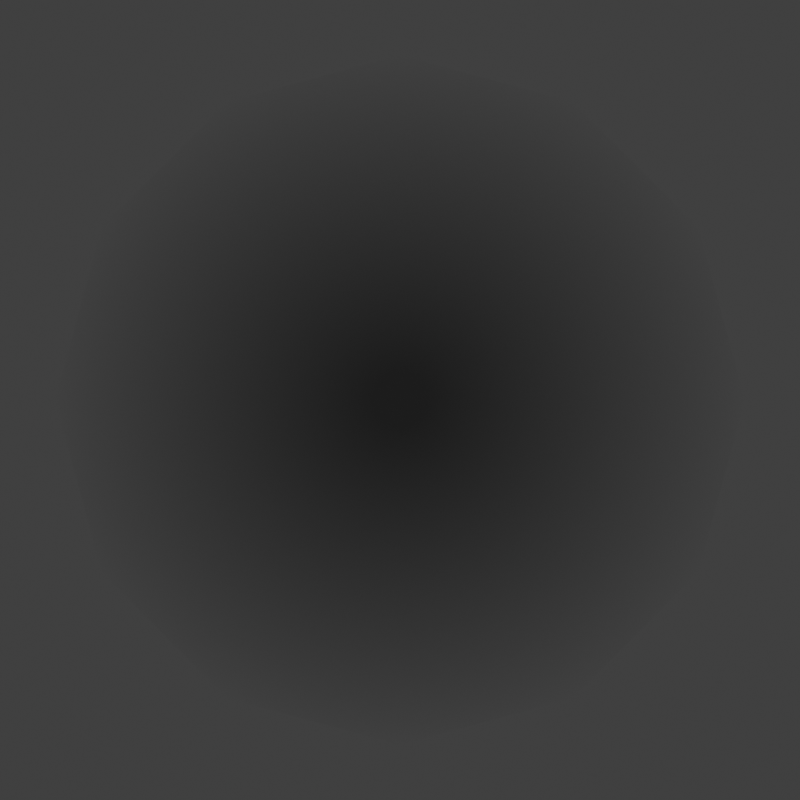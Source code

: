 # Source: rainette_shadow.blend  (saved by Blender 5.2.45; exported with 4.5.12 LTS)
import bpy
from mathutils import Matrix  # noqa: F401  (used for matrix-valued properties, if any)

bpy.ops.wm.read_factory_settings(use_empty=True)
scene = bpy.context.scene
scene.name = 'Scene'

# ---- collections
col_collection = bpy.data.collections.new('Collection'); scene.collection.children.link(col_collection)

# ---- materials (node trees are filled in below, after node groups)
mat_contact_shadow_black = bpy.data.materials.new('Contact shadow black')

# ---- material node trees
mat_contact_shadow_black.use_nodes = True; mat_contact_shadow_black.node_tree.nodes.clear()
_N = mat_contact_shadow_black.node_tree.nodes; _L = mat_contact_shadow_black.node_tree.links
n0 = _N.new('ShaderNodeOutputMaterial'); n0.name = 'Material Output'; n0.location = (0, 0)
n1 = _N.new('ShaderNodeMixShader'); n1.name = 'Mix Shader'; n1.location = (0, 0)
n2 = _N.new('ShaderNodeBsdfTransparent'); n2.name = 'Transparent BSDF'; n2.location = (0, 0)
n3 = _N.new('ShaderNodeEmission'); n3.name = 'Emission'; n3.location = (0, 0)
n3.inputs[0].default_value = (0.0, 0.0, 0.0, 1.0)
n4 = _N.new('ShaderNodeTexCoord'); n4.name = 'Texture Coordinate'; n4.location = (0, 0)
n5 = _N.new('ShaderNodeVectorMath'); n5.name = 'Vector Math'; n5.location = (0, 0)
n5.operation = 'DISTANCE'
n5.inputs[1].default_value = (0.5, 0.5, 0.0)
n6 = _N.new('ShaderNodeVectorMath'); n6.name = 'Vector Math.001'; n6.location = (0, 0)
n6.operation = 'MULTIPLY'
n6.inputs[1].default_value = (1.0, 1.0, 0.0)
n7 = _N.new('ShaderNodeValToRGB'); n7.name = 'Color Ramp'; n7.location = (0, 0)
while len(n7.color_ramp.elements) > 1: n7.color_ramp.elements.remove(n7.color_ramp.elements[-1])
n7.color_ramp.elements[0].position = 0.04; n7.color_ramp.elements[0].color = (0.52, 0.52, 0.52, 1.0)
_e = n7.color_ramp.elements.new(0.5); _e.color = (0.0, 0.0, 0.0, 1.0)
_L.new(n4.outputs[0], n6.inputs[0])
_L.new(n6.outputs[0], n5.inputs[0])
_L.new(n5.outputs[1], n7.inputs[0])
_L.new(n7.outputs[0], n1.inputs[0])
_L.new(n2.outputs[0], n1.inputs[1])
_L.new(n3.outputs[0], n1.inputs[2])
_L.new(n1.outputs[0], n0.inputs[0])
n0.is_active_output = True

# ---- world
world_world = bpy.data.worlds.new('World'); scene.world = world_world
world_world.use_nodes = True; world_world.node_tree.nodes.clear()
_N = world_world.node_tree.nodes; _L = world_world.node_tree.links
n0 = _N.new('ShaderNodeOutputWorld'); n0.name = 'World Output'; n0.location = (200, 100)
n1 = _N.new('ShaderNodeBackground'); n1.name = 'Background'; n1.location = (-200, 100)
n1.inputs[0].default_value = (0.05088, 0.05088, 0.05088, 1.0)
_L.new(n1.outputs[0], n0.inputs[0])
n0.is_active_output = True
world_world.color = (0.18, 0.18, 0.18)
world_world.sun_shadow_jitter_overblur = 0.0

# ---- cameras
cam_iso_top = bpy.data.cameras.new('ISO_TOP')
cam_iso_top.type = 'ORTHO'
cam_iso_top.sensor_fit = 'HORIZONTAL'
cam_iso_top.ortho_scale = 0.8125
cam_camera_003 = bpy.data.cameras.new('Camera.003')
cam_camera_003.type = 'ORTHO'
cam_camera_003.ortho_scale = 5.0

# ---- lights
light_sun_002 = bpy.data.lights.new('Sun.002', 'SUN')
light_sun_002.color = (1.0, 0.76, 0.53)
light_sun_002.angle = 0.15
light_sun_002.energy = 2.5
light_area_002 = bpy.data.lights.new('Area.002', 'AREA')
light_area_002.color = (0.5, 0.66, 0.85)
light_area_002.energy = 450.0
light_area_002.shape = 'DISK'
light_area_002.size = 5.0
light_area_002.size_y = 1.0

# ---- meshes
me_sphere_020 = bpy.data.meshes.new('Sphere.020')
me_sphere_020.from_pydata([(0.0, 0.0, 0.015), (0.0, 0.2475, 0.01061), (0.0, 0.35, 0.0), (0.0, 0.0, -0.015), (0.06697, 0.116, 0.01386), (0.1237, 0.2143, 0.01061), (0.1617, 0.28, 0.00574), (0.175, 0.3031, 0.0), (0.1617, 0.28, -0.00574), (0.1237, 0.2143, -0.01061), (0.06697, 0.116, -0.01386), (0.116, 0.06697, 0.01386), (0.2143, 0.1237, 0.01061), (0.28, 0.1617, 0.00574), (0.3031, 0.175, 0.0), (0.28, 0.1617, -0.00574), (0.2143, 0.1237, -0.01061), (0.116, 0.06697, -0.01386), (0.1339, -5.215e-09, 0.01386), (0.2475, -1.043e-08, 0.01061), (0.3234, -1.043e-08, 0.00574), (0.35, 0.0, 0.0), (0.3234, -1.043e-08, -0.00574), (0.2475, -1.043e-08, -0.01061), (0.1339, -5.215e-09, -0.01386), (0.116, -0.06697, 0.01386), (0.2143, -0.1237, 0.01061), (0.28, -0.1617, 0.00574), (0.3031, -0.175, 0.0), (0.28, -0.1617, -0.00574), (0.2143, -0.1237, -0.01061), (0.116, -0.06697, -0.01386), (0.06697, -0.116, 0.01386), (0.1237, -0.2143, 0.01061), (0.1617, -0.28, 0.00574), (0.175, -0.3031, 0.0), (0.1617, -0.28, -0.00574), (0.1237, -0.2143, -0.01061), (0.06697, -0.116, -0.01386), (0.0, -0.1339, 0.01386), (-2.086e-08, -0.2475, 0.01061), (0.0, -0.3234, 0.00574), (0.0, -0.35, 0.0), (0.0, -0.3234, -0.00574), (-2.086e-08, -0.2475, -0.01061), (0.0, -0.1339, -0.01386), (-0.06697, -0.116, 0.01386), (-0.1237, -0.2143, 0.01061), (-0.1617, -0.28, 0.00574), (-0.175, -0.3031, 0.0), (-0.1617, -0.28, -0.00574), (-0.1237, -0.2143, -0.01061), (-0.06697, -0.116, -0.01386), (-0.116, -0.06697, 0.01386), (-0.2143, -0.1237, 0.01061), (-0.28, -0.1617, 0.00574), (-0.3031, -0.175, 0.0), (-0.28, -0.1617, -0.00574), (-0.2143, -0.1237, -0.01061), (-0.116, -0.06697, -0.01386), (-0.1339, -5.215e-09, 0.01386), (-0.2475, 4.172e-08, 0.01061), (-0.3234, -1.043e-08, 0.00574), (-0.35, 0.0, 0.0), (-0.3234, -1.043e-08, -0.00574), (-0.2475, 4.172e-08, -0.01061), (-0.1339, -5.215e-09, -0.01386), (-0.116, 0.06697, 0.01386), (-0.2143, 0.1237, 0.01061), (-0.28, 0.1617, 0.00574), (-0.3031, 0.175, 0.0), (-0.28, 0.1617, -0.00574), (-0.2143, 0.1237, -0.01061), (-0.116, 0.06697, -0.01386), (-0.06697, 0.116, 0.01386), (-0.1237, 0.2143, 0.01061), (-0.1617, 0.28, 0.00574), (-0.175, 0.3031, 0.0), (-0.1617, 0.28, -0.00574), (-0.1237, 0.2143, -0.01061), (-0.06697, 0.116, -0.01386), (-5.215e-09, 0.1339, 0.01386), (-1.043e-08, 0.3234, 0.00574), (-1.043e-08, 0.3234, -0.00574), (4.172e-08, 0.2475, -0.01061), (-5.215e-09, 0.1339, -0.01386)], [], [(83, 2, 7, 8), (82, 1, 5, 6), (81, 0, 4), (3, 85, 10), (84, 83, 8, 9), (2, 82, 6, 7), (1, 81, 4, 5), (85, 84, 9, 10), (3, 10, 17), (9, 8, 15, 16), (7, 6, 13, 14), (5, 4, 11, 12), (10, 9, 16, 17), (8, 7, 14, 15), (6, 5, 12, 13), (4, 0, 11), (12, 11, 18, 19), (17, 16, 23, 24), (15, 14, 21, 22), (13, 12, 19, 20), (11, 0, 18), (3, 17, 24), (16, 15, 22, 23), (14, 13, 20, 21), (24, 23, 30, 31), (22, 21, 28, 29), (20, 19, 26, 27), (18, 0, 25), (3, 24, 31), (23, 22, 29, 30), (21, 20, 27, 28), (19, 18, 25, 26), (25, 0, 32), (3, 31, 38), (30, 29, 36, 37), (28, 27, 34, 35), (26, 25, 32, 33), (31, 30, 37, 38), (29, 28, 35, 36), (27, 26, 33, 34), (37, 36, 43, 44), (35, 34, 41, 42), (33, 32, 39, 40), (38, 37, 44, 45), (36, 35, 42, 43), (34, 33, 40, 41), (32, 0, 39), (3, 38, 45), (45, 44, 51, 52), (43, 42, 49, 50), (41, 40, 47, 48), (39, 0, 46), (3, 45, 52), (44, 43, 50, 51), (42, 41, 48, 49), (40, 39, 46, 47), (50, 49, 56, 57), (48, 47, 54, 55), (46, 0, 53), (3, 52, 59), (51, 50, 57, 58), (49, 48, 55, 56), (47, 46, 53, 54), (52, 51, 58, 59), (3, 59, 66), (58, 57, 64, 65), (56, 55, 62, 63), (54, 53, 60, 61), (59, 58, 65, 66), (57, 56, 63, 64), (55, 54, 61, 62), (53, 0, 60), (63, 62, 69, 70), (61, 60, 67, 68), (66, 65, 72, 73), (64, 63, 70, 71), (62, 61, 68, 69), (60, 0, 67), (3, 66, 73), (65, 64, 71, 72), (73, 72, 79, 80), (71, 70, 77, 78), (69, 68, 75, 76), (67, 0, 74), (3, 73, 80), (72, 71, 78, 79), (70, 69, 76, 77), (68, 67, 74, 75), (76, 75, 1, 82), (74, 0, 81), (3, 80, 85), (79, 78, 83, 84), (77, 76, 82, 2), (75, 74, 81, 1), (80, 79, 84, 85), (78, 77, 2, 83)])
me_sphere_020.polygons.foreach_set('use_smooth', [True] * 96)
_uv = me_sphere_020.uv_layers.new(name='UVMap')
_uv.uv.foreach_set('vector', [0.75, 0.375, 0.75, 0.5, 0.6667, 0.5, 0.6667, 0.375, 0.75, 0.625, 0.75, 0.75, 0.6667, 0.75, 0.6667, 0.625, 0.75, 0.875, 0.7083, 1.0, 0.6667, 0.875, 0.7083, 0.0, 0.75, 0.125, 0.6667, 0.125, 0.75, 0.25, 0.75, 0.375, 0.6667, 0.375, 0.6667, 0.25, 0.75, 0.5, 0.75, 0.625, 0.6667, 0.625, 0.6667, 0.5, 0.75, 0.75, 0.75, 0.875, 0.6667, 0.875, 0.6667, 0.75, 0.75, 0.125, 0.75, 0.25, 0.6667, 0.25, 0.6667, 0.125, 0.625, 0.0, 0.6667, 0.125, 0.5833, 0.125, 0.6667, 0.25, 0.6667, 0.375, 0.5833, 0.375, 0.5833, 0.25, 0.6667, 0.5, 0.6667, 0.625, 0.5833, 0.625, 0.5833, 0.5, 0.6667, 0.75, 0.6667, 0.875, 0.5833, 0.875, 0.5833, 0.75, 0.6667, 0.125, 0.6667, 0.25, 0.5833, 0.25, 0.5833, 0.125, 0.6667, 0.375, 0.6667, 0.5, 0.5833, 0.5, 0.5833, 0.375, 0.6667, 0.625, 0.6667, 0.75, 0.5833, 0.75, 0.5833, 0.625, 0.6667, 0.875, 0.625, 1.0, 0.5833, 0.875, 0.5833, 0.75, 0.5833, 0.875, 0.5, 0.875, 0.5, 0.75, 0.5833, 0.125, 0.5833, 0.25, 0.5, 0.25, 0.5, 0.125, 0.5833, 0.375, 0.5833, 0.5, 0.5, 0.5, 0.5, 0.375, 0.5833, 0.625, 0.5833, 0.75, 0.5, 0.75, 0.5, 0.625, 0.5833, 0.875, 0.5417, 1.0, 0.5, 0.875, 0.5417, 0.0, 0.5833, 0.125, 0.5, 0.125, 0.5833, 0.25, 0.5833, 0.375, 0.5, 0.375, 0.5, 0.25, 0.5833, 0.5, 0.5833, 0.625, 0.5, 0.625, 0.5, 0.5, 0.5, 0.125, 0.5, 0.25, 0.4167, 0.25, 0.4167, 0.125, 0.5, 0.375, 0.5, 0.5, 0.4167, 0.5, 0.4167, 0.375, 0.5, 0.625, 0.5, 0.75, 0.4167, 0.75, 0.4167, 0.625, 0.5, 0.875, 0.4583, 1.0, 0.4167, 0.875, 0.4583, 0.0, 0.5, 0.125, 0.4167, 0.125, 0.5, 0.25, 0.5, 0.375, 0.4167, 0.375, 0.4167, 0.25, 0.5, 0.5, 0.5, 0.625, 0.4167, 0.625, 0.4167, 0.5, 0.5, 0.75, 0.5, 0.875, 0.4167, 0.875, 0.4167, 0.75, 0.4167, 0.875, 0.375, 1.0, 0.3333, 0.875, 0.375, 0.0, 0.4167, 0.125, 0.3333, 0.125, 0.4167, 0.25, 0.4167, 0.375, 0.3333, 0.375, 0.3333, 0.25, 0.4167, 0.5, 0.4167, 0.625, 0.3333, 0.625, 0.3333, 0.5, 0.4167, 0.75, 0.4167, 0.875, 0.3333, 0.875, 0.3333, 0.75, 0.4167, 0.125, 0.4167, 0.25, 0.3333, 0.25, 0.3333, 0.125, 0.4167, 0.375, 0.4167, 0.5, 0.3333, 0.5, 0.3333, 0.375, 0.4167, 0.625, 0.4167, 0.75, 0.3333, 0.75, 0.3333, 0.625, 0.3333, 0.25, 0.3333, 0.375, 0.25, 0.375, 0.25, 0.25, 0.3333, 0.5, 0.3333, 0.625, 0.25, 0.625, 0.25, 0.5, 0.3333, 0.75, 0.3333, 0.875, 0.25, 0.875, 0.25, 0.75, 0.3333, 0.125, 0.3333, 0.25, 0.25, 0.25, 0.25, 0.125, 0.3333, 0.375, 0.3333, 0.5, 0.25, 0.5, 0.25, 0.375, 0.3333, 0.625, 0.3333, 0.75, 0.25, 0.75, 0.25, 0.625, 0.3333, 0.875, 0.2917, 1.0, 0.25, 0.875, 0.2917, 0.0, 0.3333, 0.125, 0.25, 0.125, 0.25, 0.125, 0.25, 0.25, 0.1667, 0.25, 0.1667, 0.125, 0.25, 0.375, 0.25, 0.5, 0.1667, 0.5, 0.1667, 0.375, 0.25, 0.625, 0.25, 0.75, 0.1667, 0.75, 0.1667, 0.625, 0.25, 0.875, 0.2083, 1.0, 0.1667, 0.875, 0.2083, 0.0, 0.25, 0.125, 0.1667, 0.125, 0.25, 0.25, 0.25, 0.375, 0.1667, 0.375, 0.1667, 0.25, 0.25, 0.5, 0.25, 0.625, 0.1667, 0.625, 0.1667, 0.5, 0.25, 0.75, 0.25, 0.875, 0.1667, 0.875, 0.1667, 0.75, 0.1667, 0.375, 0.1667, 0.5, 0.08333, 0.5, 0.08333, 0.375, 0.1667, 0.625, 0.1667, 0.75, 0.08333, 0.75, 0.08333, 0.625, 0.1667, 0.875, 0.125, 1.0, 0.08333, 0.875, 0.125, 0.0, 0.1667, 0.125, 0.08333, 0.125, 0.1667, 0.25, 0.1667, 0.375, 0.08333, 0.375, 0.08333, 0.25, 0.1667, 0.5, 0.1667, 0.625, 0.08333, 0.625, 0.08333, 0.5, 0.1667, 0.75, 0.1667, 0.875, 0.08333, 0.875, 0.08333, 0.75, 0.1667, 0.125, 0.1667, 0.25, 0.08333, 0.25, 0.08333, 0.125, 0.04167, 0.0, 0.08333, 0.125, 2.98e-08, 0.125, 0.08333, 0.25, 0.08333, 0.375, 2.98e-08, 0.375, 0.0, 0.25, 0.08333, 0.5, 0.08333, 0.625, 2.98e-08, 0.625, 0.0, 0.5, 0.08333, 0.75, 0.08333, 0.875, 2.98e-08, 0.875, 0.0, 0.75, 0.08333, 0.125, 0.08333, 0.25, 0.0, 0.25, 2.98e-08, 0.125, 0.08333, 0.375, 0.08333, 0.5, 0.0, 0.5, 2.98e-08, 0.375, 0.08333, 0.625, 0.08333, 0.75, 0.0, 0.75, 2.98e-08, 0.625, 0.08333, 0.875, 0.04167, 1.0, 2.98e-08, 0.875, 1.0, 0.5, 1.0, 0.625, 0.9167, 0.625, 0.9167, 0.5, 1.0, 0.75, 1.0, 0.875, 0.9167, 0.875, 0.9167, 0.75, 1.0, 0.125, 1.0, 0.25, 0.9167, 0.25, 0.9167, 0.125, 1.0, 0.375, 1.0, 0.5, 0.9167, 0.5, 0.9167, 0.375, 1.0, 0.625, 1.0, 0.75, 0.9167, 0.75, 0.9167, 0.625, 1.0, 0.875, 0.9583, 1.0, 0.9167, 0.875, 0.9583, 0.0, 1.0, 0.125, 0.9167, 0.125, 1.0, 0.25, 1.0, 0.375, 0.9167, 0.375, 0.9167, 0.25, 0.9167, 0.125, 0.9167, 0.25, 0.8333, 0.25, 0.8333, 0.125, 0.9167, 0.375, 0.9167, 0.5, 0.8333, 0.5, 0.8333, 0.375, 0.9167, 0.625, 0.9167, 0.75, 0.8333, 0.75, 0.8333, 0.625, 0.9167, 0.875, 0.875, 1.0, 0.8333, 0.875, 0.875, 0.0, 0.9167, 0.125, 0.8333, 0.125, 0.9167, 0.25, 0.9167, 0.375, 0.8333, 0.375, 0.8333, 0.25, 0.9167, 0.5, 0.9167, 0.625, 0.8333, 0.625, 0.8333, 0.5, 0.9167, 0.75, 0.9167, 0.875, 0.8333, 0.875, 0.8333, 0.75, 0.8333, 0.625, 0.8333, 0.75, 0.75, 0.75, 0.75, 0.625, 0.8333, 0.875, 0.7917, 1.0, 0.75, 0.875, 0.7917, 0.0, 0.8333, 0.125, 0.75, 0.125, 0.8333, 0.25, 0.8333, 0.375, 0.75, 0.375, 0.75, 0.25, 0.8333, 0.5, 0.8333, 0.625, 0.75, 0.625, 0.75, 0.5, 0.8333, 0.75, 0.8333, 0.875, 0.75, 0.875, 0.75, 0.75, 0.8333, 0.125, 0.8333, 0.25, 0.75, 0.25, 0.75, 0.125, 0.8333, 0.375, 0.8333, 0.5, 0.75, 0.5, 0.75, 0.375])
me_sphere_020.materials.append(mat_contact_shadow_black)
me_sphere_020.update()

# ---- objects
ob_iso_top = bpy.data.objects.new('ISO_TOP', cam_iso_top)
ob_camera_ortho_55 = bpy.data.objects.new('Camera_ortho_55', cam_camera_003)
ob_sun_chaud_haut_gauche = bpy.data.objects.new('Sun_chaud_haut_gauche', light_sun_002)
ob_fill_froid = bpy.data.objects.new('Fill_froid', light_area_002)
ob_rainette_ground_contact_shadow = bpy.data.objects.new('Rainette ground contact shadow', None)
ob_soft_contact_lens = bpy.data.objects.new('Soft contact lens', me_sphere_020)

# ---- transforms, parenting, visibility, modifiers, constraints
ob_iso_top.location = (0.0, 0.0, 12.0)
ob_camera_ortho_55.location = (0.0, -5.244, 8.536)
ob_camera_ortho_55.rotation_euler = (0.6109, 0.0, 0.0)
ob_sun_chaud_haut_gauche.location = (-4.0, 6.0, 8.0)
ob_sun_chaud_haut_gauche.rotation_euler = (0.7336, -2.3e-08, -2.554)
ob_fill_froid.location = (4.0, 3.0, 6.0)
ob_fill_froid.rotation_euler = (0.6947, -2.938e-08, 2.214)
ob_rainette_ground_contact_shadow.location = (0.0, 0.0, 0.0)
ob_soft_contact_lens.parent = ob_rainette_ground_contact_shadow
ob_soft_contact_lens.location = (0.0, 0.0, 0.0)

# ---- collection membership
scene.collection.objects.link(ob_iso_top)
col_collection.objects.link(ob_camera_ortho_55)
col_collection.objects.link(ob_sun_chaud_haut_gauche)
col_collection.objects.link(ob_fill_froid)
col_collection.objects.link(ob_rainette_ground_contact_shadow)
col_collection.objects.link(ob_soft_contact_lens)

# ---- scene / render settings (as saved in the file)
scene.camera = ob_iso_top
scene.frame_start = 1; scene.frame_end = 250; scene.frame_set(1)
scene.render.engine = 'BLENDER_EEVEE_NEXT'
scene.render.resolution_x = 208
scene.render.resolution_y = 208
scene.render.film_transparent = True
scene.render.bake_bias = 0.0
scene.render.bake_samples = 0
scene.render.compositor_device = 'GPU'
scene.eevee.taa_render_samples = 16
scene.eevee.use_volume_custom_range = False
scene.eevee.fast_gi_thickness_near = 0.1
scene.eevee.fast_gi_thickness_far = 0.0
scene.eevee.ray_tracing_options.screen_trace_thickness = 0.1
scene.view_settings.view_transform = 'Standard'
bpy.context.view_layer.update()

